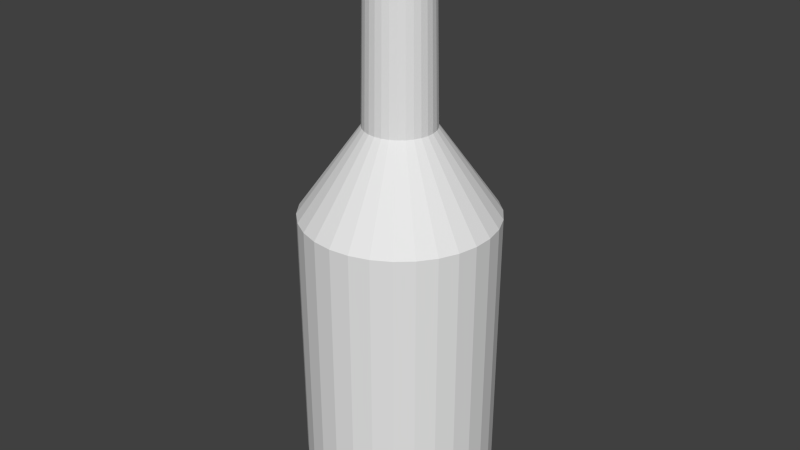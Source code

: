 # Source: testbottle.blend  (saved by Blender 2.76.0; exported with 4.5.12 LTS)
import bpy
from mathutils import Matrix  # noqa: F401  (used for matrix-valued properties, if any)

bpy.ops.wm.read_factory_settings(use_empty=True)
scene = bpy.context.scene
scene.name = 'Scene'

# ---- collections
col_collection_1 = bpy.data.collections.new('Collection 1'); scene.collection.children.link(col_collection_1)

# ---- world
world_world = bpy.data.worlds.new('World'); scene.world = world_world
world_world.color = (0.05088, 0.05088, 0.05088)
world_world.use_sun_shadow = False
world_world.sun_shadow_jitter_overblur = 0.0
world_world.cycles.sampling_method = 'MANUAL'
world_world.cycles.sample_map_resolution = 256

# ---- meshes
me_cylinder = bpy.data.meshes.new('Cylinder')
me_cylinder.from_pydata([(-1.465e-07, 0.3764, -1.319), (-1.666e-07, 0.2366, 2.316), (0.07826, 0.3682, -1.319), (0.04919, 0.2314, 2.316), (0.1531, 0.3439, -1.319), (0.09622, 0.2161, 2.316), (0.2213, 0.3045, -1.319), (0.1391, 0.1914, 2.316), (0.2797, 0.2519, -1.319), (0.1758, 0.1583, 2.316), (0.326, 0.1882, -1.319), (0.2049, 0.1183, 2.316), (0.358, 0.1163, -1.319), (0.225, 0.07311, 2.316), (0.3744, 0.03935, -1.319), (0.2353, 0.02473, 2.316), (0.3744, -0.03935, -1.319), (0.2353, -0.02473, 2.316), (0.358, -0.1163, -1.319), (0.225, -0.07311, 2.316), (0.326, -0.1882, -1.319), (0.2049, -0.1183, 2.316), (0.2797, -0.2519, -1.319), (0.1758, -0.1583, 2.316), (0.2213, -0.3045, -1.319), (0.1391, -0.1914, 2.316), (0.1531, -0.3439, -1.319), (0.09622, -0.2161, 2.316), (0.07826, -0.3682, -1.319), (0.04919, -0.2314, 2.316), (-1.794e-07, -0.3764, -1.319), (-1.873e-07, -0.2366, 2.316), (-0.07826, -0.3682, -1.319), (-0.04919, -0.2314, 2.316), (-0.1531, -0.3439, -1.319), (-0.09622, -0.2161, 2.316), (-0.2213, -0.3045, -1.319), (-0.1391, -0.1914, 2.316), (-0.2797, -0.2519, -1.319), (-0.1758, -0.1583, 2.316), (-0.326, -0.1882, -1.319), (-0.2049, -0.1183, 2.316), (-0.358, -0.1163, -1.319), (-0.225, -0.07311, 2.316), (-0.3744, -0.03935, -1.319), (-0.2353, -0.02473, 2.316), (-0.3744, 0.03935, -1.319), (-0.2353, 0.02473, 2.316), (-0.358, 0.1163, -1.319), (-0.225, 0.07311, 2.316), (-0.326, 0.1882, -1.319), (-0.2049, 0.1183, 2.316), (-0.2797, 0.2519, -1.319), (-0.1758, 0.1583, 2.316), (-0.2213, 0.3045, -1.319), (-0.1391, 0.1914, 2.316), (-0.1531, 0.3439, -1.319), (-0.09622, 0.2161, 2.316), (-0.07827, 0.3682, -1.319), (-0.04919, 0.2314, 2.316), (-8.778e-08, 0.6046, 0.585), (0.1257, 0.5914, 0.585), (0.2459, 0.5524, 0.585), (0.3554, 0.4892, 0.585), (0.4493, 0.4046, 0.585), (0.5236, 0.3023, 0.585), (0.575, 0.1868, 0.585), (0.6013, 0.0632, 0.585), (0.6013, -0.0632, 0.585), (0.575, -0.1868, 0.585), (0.5236, -0.3023, 0.585), (0.4493, -0.4046, 0.585), (0.3554, -0.4892, 0.585), (0.2459, -0.5524, 0.585), (0.1257, -0.5914, 0.585), (-1.406e-07, -0.6046, 0.585), (-0.1257, -0.5914, 0.585), (-0.2459, -0.5524, 0.585), (-0.3554, -0.4892, 0.585), (-0.4493, -0.4046, 0.585), (-0.5236, -0.3023, 0.585), (-0.575, -0.1868, 0.585), (-0.6013, -0.0632, 0.585), (-0.6013, 0.0632, 0.585), (-0.575, 0.1868, 0.585), (-0.5236, 0.3023, 0.585), (-0.4493, 0.4046, 0.585), (-0.3554, 0.4892, 0.585), (-0.2459, 0.5524, 0.585), (-0.1257, 0.5914, 0.585), (-1.783e-07, 0.22, 1.127), (0.04574, 0.2152, 1.127), (0.08948, 0.201, 1.127), (0.1293, 0.178, 1.127), (0.1635, 0.1472, 1.127), (0.1905, 0.11, 1.127), (0.2092, 0.06798, 1.127), (0.2188, 0.023, 1.127), (0.2188, -0.023, 1.127), (0.2092, -0.06799, 1.127), (0.1905, -0.11, 1.127), (0.1635, -0.1472, 1.127), (0.1293, -0.178, 1.127), (0.08948, -0.201, 1.127), (0.04574, -0.2152, 1.127), (-1.975e-07, -0.22, 1.127), (-0.04574, -0.2152, 1.127), (-0.08948, -0.201, 1.127), (-0.1293, -0.178, 1.127), (-0.1635, -0.1472, 1.127), (-0.1905, -0.11, 1.127), (-0.2092, -0.06799, 1.127), (-0.2188, -0.023, 1.127), (-0.2188, 0.023, 1.127), (-0.2092, 0.06798, 1.127), (-0.1905, 0.11, 1.127), (-0.1635, 0.1472, 1.127), (-0.1293, 0.178, 1.127), (-0.08948, 0.201, 1.127), (-0.04574, 0.2152, 1.127), (-1.777e-07, 0.1998, 2.137), (0.04154, 0.1954, 2.137), (0.08127, 0.1825, 2.137), (0.1174, 0.1616, 2.137), (0.1485, 0.1337, 2.137), (0.173, 0.0999, 2.137), (0.19, 0.06174, 2.137), (0.1987, 0.02089, 2.137), (0.1987, -0.02089, 2.137), (0.19, -0.06174, 2.137), (0.173, -0.0999, 2.137), (0.1485, -0.1337, 2.137), (0.1174, -0.1616, 2.137), (0.08127, -0.1825, 2.137), (0.04154, -0.1954, 2.137), (-1.951e-07, -0.1998, 2.137), (-0.04154, -0.1954, 2.137), (-0.08127, -0.1825, 2.137), (-0.1174, -0.1616, 2.137), (-0.1485, -0.1337, 2.137), (-0.173, -0.0999, 2.137), (-0.19, -0.06174, 2.137), (-0.1987, -0.02089, 2.137), (-0.1987, 0.02089, 2.137), (-0.19, 0.06174, 2.137), (-0.173, 0.0999, 2.137), (-0.1485, 0.1337, 2.137), (-0.1174, 0.1616, 2.137), (-0.08127, 0.1825, 2.137), (-0.04154, 0.1954, 2.137), (0.124, 0.5832, -1.081), (0.2425, 0.5446, -1.081), (0.3504, 0.4823, -1.081), (0.4431, 0.3989, -1.081), (0.5163, 0.2981, -1.081), (0.567, 0.1842, -1.081), (0.5929, 0.06232, -1.081), (0.5929, -0.06232, -1.081), (0.567, -0.1842, -1.081), (0.5163, -0.2981, -1.081), (0.4431, -0.3989, -1.081), (0.3504, -0.4823, -1.081), (0.2425, -0.5446, -1.081), (0.124, -0.5832, -1.081), (-1.418e-07, -0.5962, -1.081), (-0.124, -0.5832, -1.081), (-0.2425, -0.5446, -1.081), (-0.3504, -0.4823, -1.081), (-0.4431, -0.3989, -1.081), (-0.5163, -0.2981, -1.081), (-0.567, -0.1842, -1.081), (-0.5929, -0.06232, -1.081), (-0.5929, 0.06232, -1.081), (-0.567, 0.1842, -1.081), (-0.5163, 0.2981, -1.081), (-0.4431, 0.3989, -1.081), (-0.3504, 0.4823, -1.081), (-0.2425, 0.5446, -1.081), (-0.124, 0.5832, -1.081), (-8.966e-08, 0.5962, -1.081)], [], [(120, 1, 3, 121), (121, 3, 5, 122), (122, 5, 7, 123), (123, 7, 9, 124), (124, 9, 11, 125), (125, 11, 13, 126), (126, 13, 15, 127), (127, 15, 17, 128), (128, 17, 19, 129), (129, 19, 21, 130), (130, 21, 23, 131), (131, 23, 25, 132), (132, 25, 27, 133), (133, 27, 29, 134), (134, 29, 31, 135), (135, 31, 33, 136), (136, 33, 35, 137), (137, 35, 37, 138), (138, 37, 39, 139), (139, 39, 41, 140), (140, 41, 43, 141), (141, 43, 45, 142), (142, 45, 47, 143), (143, 47, 49, 144), (144, 49, 51, 145), (145, 51, 53, 146), (146, 53, 55, 147), (147, 55, 57, 148), (3, 1, 59, 57, 55, 53, 51, 49, 47, 45, 43, 41, 39, 37, 35, 33, 31, 29, 27, 25, 23, 21, 19, 17, 15, 13, 11, 9, 7, 5), (149, 59, 1, 120), (148, 57, 59, 149), (0, 2, 4, 6, 8, 10, 12, 14, 16, 18, 20, 22, 24, 26, 28, 30, 32, 34, 36, 38, 40, 42, 44, 46, 48, 50, 52, 54, 56, 58), (177, 88, 89, 178), (178, 89, 60, 179), (176, 87, 88, 177), (175, 86, 87, 176), (174, 85, 86, 175), (173, 84, 85, 174), (172, 83, 84, 173), (171, 82, 83, 172), (170, 81, 82, 171), (169, 80, 81, 170), (168, 79, 80, 169), (167, 78, 79, 168), (166, 77, 78, 167), (165, 76, 77, 166), (164, 75, 76, 165), (163, 74, 75, 164), (162, 73, 74, 163), (161, 72, 73, 162), (160, 71, 72, 161), (159, 70, 71, 160), (158, 69, 70, 159), (157, 68, 69, 158), (156, 67, 68, 157), (155, 66, 67, 156), (154, 65, 66, 155), (153, 64, 65, 154), (152, 63, 64, 153), (151, 62, 63, 152), (150, 61, 62, 151), (179, 60, 61, 150), (88, 118, 119, 89), (89, 119, 90, 60), (87, 117, 118, 88), (86, 116, 117, 87), (85, 115, 116, 86), (84, 114, 115, 85), (83, 113, 114, 84), (82, 112, 113, 83), (81, 111, 112, 82), (80, 110, 111, 81), (79, 109, 110, 80), (78, 108, 109, 79), (77, 107, 108, 78), (76, 106, 107, 77), (75, 105, 106, 76), (74, 104, 105, 75), (73, 103, 104, 74), (72, 102, 103, 73), (71, 101, 102, 72), (70, 100, 101, 71), (69, 99, 100, 70), (68, 98, 99, 69), (67, 97, 98, 68), (66, 96, 97, 67), (65, 95, 96, 66), (64, 94, 95, 65), (63, 93, 94, 64), (62, 92, 93, 63), (61, 91, 92, 62), (60, 90, 91, 61), (118, 148, 149, 119), (119, 149, 120, 90), (117, 147, 148, 118), (116, 146, 147, 117), (115, 145, 146, 116), (114, 144, 145, 115), (113, 143, 144, 114), (112, 142, 143, 113), (111, 141, 142, 112), (110, 140, 141, 111), (109, 139, 140, 110), (108, 138, 139, 109), (107, 137, 138, 108), (106, 136, 137, 107), (105, 135, 136, 106), (104, 134, 135, 105), (103, 133, 134, 104), (102, 132, 133, 103), (101, 131, 132, 102), (100, 130, 131, 101), (99, 129, 130, 100), (98, 128, 129, 99), (97, 127, 128, 98), (96, 126, 127, 97), (95, 125, 126, 96), (94, 124, 125, 95), (93, 123, 124, 94), (92, 122, 123, 93), (91, 121, 122, 92), (90, 120, 121, 91), (0, 179, 150, 2), (2, 150, 151, 4), (4, 151, 152, 6), (6, 152, 153, 8), (8, 153, 154, 10), (10, 154, 155, 12), (12, 155, 156, 14), (14, 156, 157, 16), (16, 157, 158, 18), (18, 158, 159, 20), (20, 159, 160, 22), (22, 160, 161, 24), (24, 161, 162, 26), (26, 162, 163, 28), (28, 163, 164, 30), (30, 164, 165, 32), (32, 165, 166, 34), (34, 166, 167, 36), (36, 167, 168, 38), (38, 168, 169, 40), (40, 169, 170, 42), (42, 170, 171, 44), (44, 171, 172, 46), (46, 172, 173, 48), (48, 173, 174, 50), (50, 174, 175, 52), (52, 175, 176, 54), (54, 176, 177, 56), (58, 178, 179, 0), (56, 177, 178, 58)])
_uv = me_cylinder.uv_layers.new(name='UVMap')
_uv.uv.foreach_set('vector', [0.5, 0.9507, 0.5, 1.0, 0.5409, 1.0, 0.5345, 0.9507, 0.5345, 0.9507, 0.5409, 1.0, 0.58, 1.0, 0.5676, 0.9507, 0.5676, 0.9507, 0.58, 1.0, 0.6156, 1.0, 0.5977, 0.9507, 0.5977, 0.9507, 0.6156, 1.0, 0.6462, 1.0, 0.6235, 0.9507, 0.6235, 0.9507, 0.6462, 1.0, 0.6704, 1.0, 0.6439, 0.9507, 0.6439, 0.9507, 0.6704, 1.0, 0.6871, 1.0, 0.658, 0.9507, 0.658, 0.9507, 0.6871, 1.0, 0.6956, 1.0, 0.6652, 0.9507, 0.6652, 0.9507, 0.6956, 1.0, 0.6956, 1.0, 0.6652, 0.9507, 0.6652, 0.9507, 0.6956, 1.0, 0.6871, 1.0, 0.658, 0.9507, 0.658, 0.9507, 0.6871, 1.0, 0.6704, 1.0, 0.6439, 0.9507, 0.6439, 0.9507, 0.6704, 1.0, 0.6462, 1.0, 0.6235, 0.9507, 0.6235, 0.9507, 0.6462, 1.0, 0.6156, 1.0, 0.5977, 0.9507, 0.5977, 0.9507, 0.6156, 1.0, 0.58, 1.0, 0.5676, 0.9507, 0.5676, 0.9507, 0.58, 1.0, 0.5409, 1.0, 0.5345, 0.9507, 0.5345, 0.9507, 0.5409, 1.0, 0.5, 1.0, 0.5, 0.9507, 0.5, 0.9507, 0.5, 1.0, 0.4591, 1.0, 0.4655, 0.9507, 0.4655, 0.9507, 0.4591, 1.0, 0.42, 1.0, 0.4324, 0.9507, 0.4324, 0.9507, 0.42, 1.0, 0.3844, 1.0, 0.4023, 0.9507, 0.4023, 0.9507, 0.3844, 1.0, 0.3538, 1.0, 0.3765, 0.9507, 0.3765, 0.9507, 0.3538, 1.0, 0.3296, 1.0, 0.3561, 0.9507, 0.3561, 0.9507, 0.3296, 1.0, 0.3129, 1.0, 0.342, 0.9507, 0.342, 0.9507, 0.3129, 1.0, 0.3044, 1.0, 0.3348, 0.9507, 0.3348, 0.9507, 0.3044, 1.0, 0.3044, 1.0, 0.3348, 0.9507, 0.3348, 0.9507, 0.3044, 1.0, 0.3129, 1.0, 0.342, 0.9507, 0.342, 0.9507, 0.3129, 1.0, 0.3296, 1.0, 0.3561, 0.9507, 0.3561, 0.9507, 0.3296, 1.0, 0.3538, 1.0, 0.3765, 0.9507, 0.3765, 0.9507, 0.3538, 1.0, 0.3844, 1.0, 0.4023, 0.9507, 0.4023, 0.9507, 0.3844, 1.0, 0.42, 1.0, 0.4324, 0.9507, 0.5409, 1.0, 0.5, 1.0, 0.4591, 1.0, 0.42, 1.0, 0.3844, 1.0, 0.3538, 1.0, 0.3296, 1.0, 0.3129, 1.0, 0.3044, 1.0, 0.3044, 1.0, 0.3129, 1.0, 0.3296, 1.0, 0.3538, 1.0, 0.3844, 1.0, 0.42, 1.0, 0.4591, 1.0, 0.5, 1.0, 0.5409, 1.0, 0.58, 1.0, 0.6156, 1.0, 0.6462, 1.0, 0.6704, 1.0, 0.6871, 1.0, 0.6956, 1.0, 0.6956, 1.0, 0.6871, 1.0, 0.6704, 1.0, 0.6462, 1.0, 0.6156, 1.0, 0.58, 1.0, 0.4655, 0.9507, 0.4591, 1.0, 0.5, 1.0, 0.5, 0.9507, 0.4324, 0.9507, 0.42, 1.0, 0.4591, 1.0, 0.4655, 0.9507, 0.5, 0.0, 0.5651, 0.0, 0.6273, 0.0, 0.684, 0.0, 0.7326, 0.0, 0.7711, 0.0, 0.7977, 0.0, 0.8113, 0.0, 0.8113, 0.0, 0.7977, 0.0, 0.7711, 0.0, 0.7326, 0.0, 0.684, 0.0, 0.6273, 9.029e-08, 0.5651, 9.029e-08, 0.5, 9.029e-08, 0.4349, 9.029e-08, 0.3727, 9.029e-08, 0.316, 0.0, 0.2674, 0.0, 0.2289, 0.0, 0.2023, 0.0, 0.1887, 0.0, 0.1887, 0.0, 0.2023, 0.0, 0.2289, 0.0, 0.2674, 0.0, 0.316, 0.0, 0.3727, 0.0, 0.4349, 0.0, 0.2984, 0.06553, 0.2955, 0.5238, 0.3955, 0.5238, 0.3969, 0.06553, 0.3969, 0.06553, 0.3955, 0.5238, 0.5, 0.5238, 0.5, 0.06553, 0.2086, 0.06553, 0.2045, 0.5238, 0.2955, 0.5238, 0.2984, 0.06553, 0.1316, 0.06553, 0.1264, 0.5238, 0.2045, 0.5238, 0.2086, 0.06553, 0.07068, 0.06553, 0.0646, 0.5238, 0.1264, 0.5238, 0.1316, 0.06553, 0.02853, 0.06553, 0.02185, 0.5238, 0.0646, 0.5238, 0.07068, 0.06553, 0.006985, 0.06553, 0.0, 0.5238, 0.02185, 0.5238, 0.02853, 0.06553, 0.006985, 0.06553, 0.0, 0.5238, 0.0, 0.5238, 0.006985, 0.06553, 0.02853, 0.06553, 0.02185, 0.5238, 0.0, 0.5238, 0.006985, 0.06553, 0.07068, 0.06553, 0.0646, 0.5238, 0.02185, 0.5238, 0.02853, 0.06553, 0.1316, 0.06553, 0.1264, 0.5238, 0.0646, 0.5238, 0.07068, 0.06553, 0.2086, 0.06553, 0.2045, 0.5238, 0.1264, 0.5238, 0.1316, 0.06553, 0.2984, 0.06553, 0.2955, 0.5238, 0.2045, 0.5238, 0.2086, 0.06553, 0.3969, 0.06553, 0.3955, 0.5238, 0.2955, 0.5238, 0.2984, 0.06553, 0.5, 0.06553, 0.5, 0.5238, 0.3955, 0.5238, 0.3969, 0.06553, 0.6031, 0.06553, 0.6045, 0.5238, 0.5, 0.5238, 0.5, 0.06553, 0.7016, 0.06553, 0.7045, 0.5238, 0.6045, 0.5238, 0.6031, 0.06553, 0.7914, 0.06553, 0.7955, 0.5238, 0.7045, 0.5238, 0.7016, 0.06553, 0.8684, 0.06553, 0.8736, 0.5238, 0.7955, 0.5238, 0.7914, 0.06553, 0.9293, 0.06553, 0.9354, 0.5238, 0.8736, 0.5238, 0.8684, 0.06553, 0.9715, 0.06553, 0.9781, 0.5238, 0.9354, 0.5238, 0.9293, 0.06553, 0.993, 0.06553, 1.0, 0.5238, 0.9781, 0.5238, 0.9715, 0.06553, 0.993, 0.06553, 1.0, 0.5238, 1.0, 0.5238, 0.993, 0.06553, 0.9715, 0.06553, 0.9781, 0.5238, 1.0, 0.5238, 0.993, 0.06553, 0.9293, 0.06553, 0.9354, 0.5238, 0.9781, 0.5238, 0.9715, 0.06553, 0.8684, 0.06553, 0.8736, 0.5238, 0.9354, 0.5238, 0.9293, 0.06553, 0.7914, 0.06553, 0.7955, 0.5238, 0.8736, 0.5238, 0.8684, 0.06553, 0.7016, 0.06553, 0.7045, 0.5238, 0.7955, 0.5238, 0.7914, 0.06553, 0.6031, 0.06553, 0.6045, 0.5238, 0.7045, 0.5238, 0.7016, 0.06553, 0.5, 0.06553, 0.5, 0.5238, 0.6045, 0.5238, 0.6031, 0.06553, 0.2955, 0.5238, 0.4256, 0.6729, 0.462, 0.6729, 0.3955, 0.5238, 0.3955, 0.5238, 0.462, 0.6729, 0.5, 0.6729, 0.5, 0.5238, 0.2045, 0.5238, 0.3925, 0.6729, 0.4256, 0.6729, 0.2955, 0.5238, 0.1264, 0.5238, 0.3641, 0.6729, 0.3925, 0.6729, 0.2045, 0.5238, 0.0646, 0.5238, 0.3416, 0.6729, 0.3641, 0.6729, 0.1264, 0.5238, 0.02185, 0.5238, 0.326, 0.6729, 0.3416, 0.6729, 0.0646, 0.5238, 0.0, 0.5238, 0.3181, 0.6729, 0.326, 0.6729, 0.02185, 0.5238, 0.0, 0.5238, 0.3181, 0.6729, 0.3181, 0.6729, 0.0, 0.5238, 0.02185, 0.5238, 0.326, 0.6729, 0.3181, 0.6729, 0.0, 0.5238, 0.0646, 0.5238, 0.3416, 0.6729, 0.326, 0.6729, 0.02185, 0.5238, 0.1264, 0.5238, 0.3641, 0.6729, 0.3416, 0.6729, 0.0646, 0.5238, 0.2045, 0.5238, 0.3925, 0.6729, 0.3641, 0.6729, 0.1264, 0.5238, 0.2955, 0.5238, 0.4256, 0.6729, 0.3925, 0.6729, 0.2045, 0.5238, 0.3955, 0.5238, 0.462, 0.6729, 0.4256, 0.6729, 0.2955, 0.5238, 0.5, 0.5238, 0.5, 0.6729, 0.462, 0.6729, 0.3955, 0.5238, 0.6045, 0.5238, 0.538, 0.6729, 0.5, 0.6729, 0.5, 0.5238, 0.7045, 0.5238, 0.5744, 0.6729, 0.538, 0.6729, 0.6045, 0.5238, 0.7955, 0.5238, 0.6075, 0.6729, 0.5744, 0.6729, 0.7045, 0.5238, 0.8736, 0.5238, 0.6359, 0.6729, 0.6075, 0.6729, 0.7955, 0.5238, 0.9354, 0.5238, 0.6584, 0.6729, 0.6359, 0.6729, 0.8736, 0.5238, 0.9781, 0.5238, 0.674, 0.6729, 0.6584, 0.6729, 0.9354, 0.5238, 1.0, 0.5238, 0.6819, 0.6729, 0.674, 0.6729, 0.9781, 0.5238, 1.0, 0.5238, 0.6819, 0.6729, 0.6819, 0.6729, 1.0, 0.5238, 0.9781, 0.5238, 0.674, 0.6729, 0.6819, 0.6729, 1.0, 0.5238, 0.9354, 0.5238, 0.6584, 0.6729, 0.674, 0.6729, 0.9781, 0.5238, 0.8736, 0.5238, 0.6359, 0.6729, 0.6584, 0.6729, 0.9354, 0.5238, 0.7955, 0.5238, 0.6075, 0.6729, 0.6359, 0.6729, 0.8736, 0.5238, 0.7045, 0.5238, 0.5744, 0.6729, 0.6075, 0.6729, 0.7955, 0.5238, 0.6045, 0.5238, 0.538, 0.6729, 0.5744, 0.6729, 0.7045, 0.5238, 0.5, 0.5238, 0.5, 0.6729, 0.538, 0.6729, 0.6045, 0.5238, 0.4256, 0.6729, 0.4324, 0.9507, 0.4655, 0.9507, 0.462, 0.6729, 0.462, 0.6729, 0.4655, 0.9507, 0.5, 0.9507, 0.5, 0.6729, 0.3925, 0.6729, 0.4023, 0.9507, 0.4324, 0.9507, 0.4256, 0.6729, 0.3641, 0.6729, 0.3765, 0.9507, 0.4023, 0.9507, 0.3925, 0.6729, 0.3416, 0.6729, 0.3561, 0.9507, 0.3765, 0.9507, 0.3641, 0.6729, 0.326, 0.6729, 0.342, 0.9507, 0.3561, 0.9507, 0.3416, 0.6729, 0.3181, 0.6729, 0.3348, 0.9507, 0.342, 0.9507, 0.326, 0.6729, 0.3181, 0.6729, 0.3348, 0.9507, 0.3348, 0.9507, 0.3181, 0.6729, 0.326, 0.6729, 0.342, 0.9507, 0.3348, 0.9507, 0.3181, 0.6729, 0.3416, 0.6729, 0.3561, 0.9507, 0.342, 0.9507, 0.326, 0.6729, 0.3641, 0.6729, 0.3765, 0.9507, 0.3561, 0.9507, 0.3416, 0.6729, 0.3925, 0.6729, 0.4023, 0.9507, 0.3765, 0.9507, 0.3641, 0.6729, 0.4256, 0.6729, 0.4324, 0.9507, 0.4023, 0.9507, 0.3925, 0.6729, 0.462, 0.6729, 0.4655, 0.9507, 0.4324, 0.9507, 0.4256, 0.6729, 0.5, 0.6729, 0.5, 0.9507, 0.4655, 0.9507, 0.462, 0.6729, 0.538, 0.6729, 0.5345, 0.9507, 0.5, 0.9507, 0.5, 0.6729, 0.5744, 0.6729, 0.5676, 0.9507, 0.5345, 0.9507, 0.538, 0.6729, 0.6075, 0.6729, 0.5977, 0.9507, 0.5676, 0.9507, 0.5744, 0.6729, 0.6359, 0.6729, 0.6235, 0.9507, 0.5977, 0.9507, 0.6075, 0.6729, 0.6584, 0.6729, 0.6439, 0.9507, 0.6235, 0.9507, 0.6359, 0.6729, 0.674, 0.6729, 0.658, 0.9507, 0.6439, 0.9507, 0.6584, 0.6729, 0.6819, 0.6729, 0.6652, 0.9507, 0.658, 0.9507, 0.674, 0.6729, 0.6819, 0.6729, 0.6652, 0.9507, 0.6652, 0.9507, 0.6819, 0.6729, 0.674, 0.6729, 0.658, 0.9507, 0.6652, 0.9507, 0.6819, 0.6729, 0.6584, 0.6729, 0.6439, 0.9507, 0.658, 0.9507, 0.674, 0.6729, 0.6359, 0.6729, 0.6235, 0.9507, 0.6439, 0.9507, 0.6584, 0.6729, 0.6075, 0.6729, 0.5977, 0.9507, 0.6235, 0.9507, 0.6359, 0.6729, 0.5744, 0.6729, 0.5676, 0.9507, 0.5977, 0.9507, 0.6075, 0.6729, 0.538, 0.6729, 0.5345, 0.9507, 0.5676, 0.9507, 0.5744, 0.6729, 0.5, 0.6729, 0.5, 0.9507, 0.5345, 0.9507, 0.538, 0.6729, 0.5, 0.0, 0.5, 0.06553, 0.6031, 0.06553, 0.5651, 0.0, 0.5651, 0.0, 0.6031, 0.06553, 0.7016, 0.06553, 0.6273, 0.0, 0.6273, 0.0, 0.7016, 0.06553, 0.7914, 0.06553, 0.684, 0.0, 0.684, 0.0, 0.7914, 0.06553, 0.8684, 0.06553, 0.7326, 0.0, 0.7326, 0.0, 0.8684, 0.06553, 0.9293, 0.06553, 0.7711, 0.0, 0.7711, 0.0, 0.9293, 0.06553, 0.9715, 0.06553, 0.7977, 0.0, 0.7977, 0.0, 0.9715, 0.06553, 0.993, 0.06553, 0.8113, 0.0, 0.8113, 0.0, 0.993, 0.06553, 0.993, 0.06553, 0.8113, 0.0, 0.8113, 0.0, 0.993, 0.06553, 0.9715, 0.06553, 0.7977, 0.0, 0.7977, 0.0, 0.9715, 0.06553, 0.9293, 0.06553, 0.7711, 0.0, 0.7711, 0.0, 0.9293, 0.06553, 0.8684, 0.06553, 0.7326, 0.0, 0.7326, 0.0, 0.8684, 0.06553, 0.7914, 0.06553, 0.684, 0.0, 0.684, 0.0, 0.7914, 0.06553, 0.7016, 0.06553, 0.6273, 9.029e-08, 0.6273, 9.029e-08, 0.7016, 0.06553, 0.6031, 0.06553, 0.5651, 9.029e-08, 0.5651, 9.029e-08, 0.6031, 0.06553, 0.5, 0.06553, 0.5, 9.029e-08, 0.5, 9.029e-08, 0.5, 0.06553, 0.3969, 0.06553, 0.4349, 9.029e-08, 0.4349, 9.029e-08, 0.3969, 0.06553, 0.2984, 0.06553, 0.3727, 9.029e-08, 0.3727, 9.029e-08, 0.2984, 0.06553, 0.2086, 0.06553, 0.316, 0.0, 0.316, 0.0, 0.2086, 0.06553, 0.1316, 0.06553, 0.2674, 0.0, 0.2674, 0.0, 0.1316, 0.06553, 0.07068, 0.06553, 0.2289, 0.0, 0.2289, 0.0, 0.07068, 0.06553, 0.02853, 0.06553, 0.2023, 0.0, 0.2023, 0.0, 0.02853, 0.06553, 0.006985, 0.06553, 0.1887, 0.0, 0.1887, 0.0, 0.006985, 0.06553, 0.006985, 0.06553, 0.1887, 0.0, 0.1887, 0.0, 0.006985, 0.06553, 0.02853, 0.06553, 0.2023, 0.0, 0.2023, 0.0, 0.02853, 0.06553, 0.07068, 0.06553, 0.2289, 0.0, 0.2289, 0.0, 0.07068, 0.06553, 0.1316, 0.06553, 0.2674, 0.0, 0.2674, 0.0, 0.1316, 0.06553, 0.2086, 0.06553, 0.316, 0.0, 0.316, 0.0, 0.2086, 0.06553, 0.2984, 0.06553, 0.3727, 0.0, 0.4349, 0.0, 0.3969, 0.06553, 0.5, 0.06553, 0.5, 0.0, 0.3727, 0.0, 0.2984, 0.06553, 0.3969, 0.06553, 0.4349, 0.0])
me_cylinder.use_remesh_preserve_volume = False
me_cylinder.use_remesh_preserve_attributes = False
me_cylinder.use_mirror_vertex_groups = False
me_cylinder.update()

# ---- objects
ob_placeholderbottle = bpy.data.objects.new('PlaceHolderBottle', me_cylinder)

# ---- transforms, parenting, visibility, modifiers, constraints
ob_placeholderbottle.location = (0.0, 0.0, 0.0)
ob_placeholderbottle.lineart.crease_threshold = 0.0

# ---- collection membership
col_collection_1.objects.link(ob_placeholderbottle)

# ---- scene / render settings (as saved in the file)
scene.frame_start = 1; scene.frame_end = 250; scene.frame_set(1)
scene.render.engine = 'BLENDER_EEVEE_NEXT'
scene.render.resolution_percentage = 50
scene.render.dither_intensity = 0.0
scene.cycles.use_denoising = False
scene.cycles.samples = 10
scene.cycles.sampling_pattern = 'TABULATED_SOBOL'
scene.cycles.light_sampling_threshold = 0.0
scene.cycles.use_adaptive_sampling = False
scene.cycles.use_light_tree = False
scene.cycles.blur_glossy = 0.0
scene.cycles.pixel_filter_type = 'GAUSSIAN'
scene.cycles.sample_clamp_indirect = 0.0
scene.view_settings.view_transform = 'Standard'
bpy.context.view_layer.update()

# ---- added for rendering (the .blend has no active camera and no usable light): camera, sun
cam_auto = bpy.data.cameras.new('AutoCamera')
cam_auto.lens = 50.0
cam_auto.sensor_width = 36.0
cam_auto.clip_end = 1000.0
ob_auto_camera = bpy.data.objects.new('AutoCamera', cam_auto)
scene.collection.objects.link(ob_auto_camera)
ob_auto_camera.location = (3.71555, -4.45866, 3.47104)
ob_auto_camera.rotation_euler = (1.09748, -7.21219e-08, 0.694738)
scene.camera = ob_auto_camera
light_auto_sun = bpy.data.lights.new('AutoSun', 'SUN')
light_auto_sun.energy = 3.0
light_auto_sun.angle = 0.0523599
ob_auto_sun = bpy.data.objects.new('AutoSun', light_auto_sun)
scene.collection.objects.link(ob_auto_sun)
ob_auto_sun.rotation_euler = (0.872665, 0.174533, 0.523599)
bpy.context.view_layer.update()
